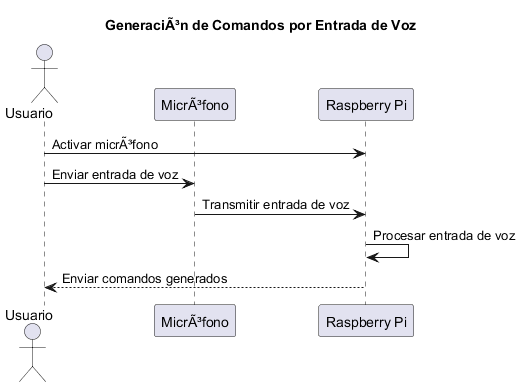

The diagram above was rendered by PlantUML. Its source (embedded in the PNG):
@startuml
actor Usuario
participant "MicrÃ³fono" as Microfono
participant "Raspberry Pi" as RaspberryPi

title GeneraciÃ³n de Comandos por Entrada de Voz

Usuario -> RaspberryPi: Activar micrÃ³fono
Usuario -> Microfono: Enviar entrada de voz
Microfono -> RaspberryPi: Transmitir entrada de voz
RaspberryPi -> RaspberryPi: Procesar entrada de voz
RaspberryPi --> Usuario: Enviar comandos generados
@enduml